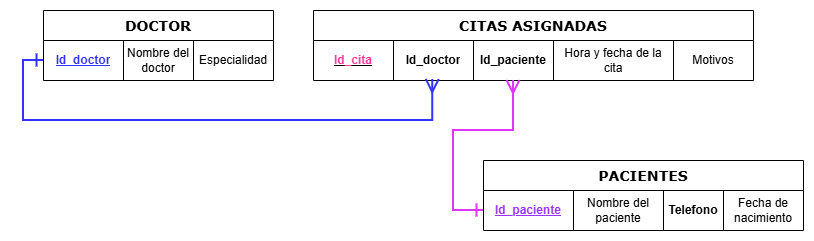

The diagram above was exported from draw.io. Its source (the exported page's mxGraphModel, read from the mxfile embedded in the PNG):
<mxGraphModel dx="1015" dy="548" grid="1" gridSize="10" guides="1" tooltips="1" connect="1" arrows="1" fold="1" page="1" pageScale="1" pageWidth="900" pageHeight="1600" math="0" shadow="0">
  <root>
    <mxCell id="0" />
    <mxCell id="1" parent="0" />
    <mxCell id="8MddfI7YWR_lod_QA7u6-1" parent="1" style="shape=table;startSize=30;container=1;collapsible=0;childLayout=tableLayout;fontFamily=Verdana;fontStyle=1;fontSize=14;" value="DOCTOR" vertex="1">
      <mxGeometry height="70" width="230" x="80" y="40" as="geometry" />
    </mxCell>
    <mxCell id="8MddfI7YWR_lod_QA7u6-2" parent="8MddfI7YWR_lod_QA7u6-1" style="shape=tableRow;horizontal=0;startSize=0;swimlaneHead=0;swimlaneBody=0;strokeColor=inherit;top=0;left=0;bottom=0;right=0;collapsible=0;dropTarget=0;fillColor=none;points=[[0,0.5],[1,0.5]];portConstraint=eastwest;" value="" vertex="1">
      <mxGeometry height="40" width="230" y="30" as="geometry" />
    </mxCell>
    <mxCell id="8MddfI7YWR_lod_QA7u6-3" parent="8MddfI7YWR_lod_QA7u6-2" style="shape=partialRectangle;html=1;whiteSpace=wrap;connectable=0;strokeColor=inherit;overflow=hidden;fillColor=none;top=0;left=0;bottom=0;right=0;pointerEvents=1;" value="&lt;font color=&quot;#3333ff&quot;&gt;&lt;b&gt;&lt;u&gt;Id_doctor&lt;/u&gt;&lt;/b&gt;&lt;/font&gt;" vertex="1">
      <mxGeometry height="40" width="80" as="geometry">
        <mxRectangle height="40" width="80" as="alternateBounds" />
      </mxGeometry>
    </mxCell>
    <mxCell id="8MddfI7YWR_lod_QA7u6-4" parent="8MddfI7YWR_lod_QA7u6-2" style="shape=partialRectangle;html=1;whiteSpace=wrap;connectable=0;strokeColor=inherit;overflow=hidden;fillColor=none;top=0;left=0;bottom=0;right=0;pointerEvents=1;" value="Nombre del doctor" vertex="1">
      <mxGeometry height="40" width="70" x="80" as="geometry">
        <mxRectangle height="40" width="70" as="alternateBounds" />
      </mxGeometry>
    </mxCell>
    <mxCell id="8MddfI7YWR_lod_QA7u6-5" parent="8MddfI7YWR_lod_QA7u6-2" style="shape=partialRectangle;html=1;whiteSpace=wrap;connectable=0;strokeColor=inherit;overflow=hidden;fillColor=none;top=0;left=0;bottom=0;right=0;pointerEvents=1;" value="Especialidad" vertex="1">
      <mxGeometry height="40" width="80" x="150" as="geometry">
        <mxRectangle height="40" width="80" as="alternateBounds" />
      </mxGeometry>
    </mxCell>
    <mxCell id="8MddfI7YWR_lod_QA7u6-6" parent="1" style="shape=table;startSize=30;container=1;collapsible=0;childLayout=tableLayout;fontStyle=1;fontFamily=Verdana;fontSize=14;" value="CITAS ASIGNADAS" vertex="1">
      <mxGeometry height="70" width="440" x="350" y="40" as="geometry" />
    </mxCell>
    <mxCell id="8MddfI7YWR_lod_QA7u6-7" parent="8MddfI7YWR_lod_QA7u6-6" style="shape=tableRow;horizontal=0;startSize=0;swimlaneHead=0;swimlaneBody=0;strokeColor=inherit;top=0;left=0;bottom=0;right=0;collapsible=0;dropTarget=0;fillColor=none;points=[[0,0.5],[1,0.5]];portConstraint=eastwest;" value="" vertex="1">
      <mxGeometry height="40" width="440" y="30" as="geometry" />
    </mxCell>
    <mxCell id="8MddfI7YWR_lod_QA7u6-8" parent="8MddfI7YWR_lod_QA7u6-7" style="shape=partialRectangle;html=1;whiteSpace=wrap;connectable=0;strokeColor=inherit;overflow=hidden;fillColor=none;top=0;left=0;bottom=0;right=0;pointerEvents=1;" value="&lt;b&gt;&lt;u&gt;&lt;font style=&quot;color: rgb(255, 51, 153);&quot;&gt;Id_cita&lt;/font&gt;&lt;/u&gt;&lt;/b&gt;" vertex="1">
      <mxGeometry height="40" width="80" as="geometry">
        <mxRectangle height="40" width="80" as="alternateBounds" />
      </mxGeometry>
    </mxCell>
    <mxCell id="8MddfI7YWR_lod_QA7u6-9" parent="8MddfI7YWR_lod_QA7u6-7" style="shape=partialRectangle;html=1;whiteSpace=wrap;connectable=0;strokeColor=inherit;overflow=hidden;fillColor=none;top=0;left=0;bottom=0;right=0;pointerEvents=1;" value="&lt;b&gt;&lt;font style=&quot;color: rgb(0, 0, 0);&quot;&gt;Id_doctor&lt;/font&gt;&lt;/b&gt;" vertex="1">
      <mxGeometry height="40" width="80" x="80" as="geometry">
        <mxRectangle height="40" width="80" as="alternateBounds" />
      </mxGeometry>
    </mxCell>
    <mxCell id="8MddfI7YWR_lod_QA7u6-10" parent="8MddfI7YWR_lod_QA7u6-7" style="shape=partialRectangle;html=1;whiteSpace=wrap;connectable=0;strokeColor=inherit;overflow=hidden;fillColor=none;top=0;left=0;bottom=0;right=0;pointerEvents=1;" value="&lt;b&gt;&lt;font style=&quot;color: rgb(0, 0, 0);&quot;&gt;Id_paciente&lt;/font&gt;&lt;/b&gt;" vertex="1">
      <mxGeometry height="40" width="80" x="160" as="geometry">
        <mxRectangle height="40" width="80" as="alternateBounds" />
      </mxGeometry>
    </mxCell>
    <mxCell id="8MddfI7YWR_lod_QA7u6-11" parent="8MddfI7YWR_lod_QA7u6-7" style="shape=partialRectangle;html=1;whiteSpace=wrap;connectable=0;strokeColor=inherit;overflow=hidden;fillColor=none;top=0;left=0;bottom=0;right=0;pointerEvents=1;" value="Hora y fecha de la cita" vertex="1">
      <mxGeometry height="40" width="120" x="240" as="geometry">
        <mxRectangle height="40" width="120" as="alternateBounds" />
      </mxGeometry>
    </mxCell>
    <mxCell id="8MddfI7YWR_lod_QA7u6-12" parent="8MddfI7YWR_lod_QA7u6-7" style="shape=partialRectangle;html=1;whiteSpace=wrap;connectable=0;strokeColor=inherit;overflow=hidden;fillColor=none;top=0;left=0;bottom=0;right=0;pointerEvents=1;" value="Motivos" vertex="1">
      <mxGeometry height="40" width="80" x="360" as="geometry">
        <mxRectangle height="40" width="80" as="alternateBounds" />
      </mxGeometry>
    </mxCell>
    <mxCell id="8MddfI7YWR_lod_QA7u6-13" parent="1" style="shape=table;startSize=30;container=1;collapsible=0;childLayout=tableLayout;fontStyle=1;fontFamily=Verdana;fontSize=14;" value="PACIENTES" vertex="1">
      <mxGeometry height="70" width="320" x="520" y="190" as="geometry" />
    </mxCell>
    <mxCell id="8MddfI7YWR_lod_QA7u6-14" parent="8MddfI7YWR_lod_QA7u6-13" style="shape=tableRow;horizontal=0;startSize=0;swimlaneHead=0;swimlaneBody=0;strokeColor=inherit;top=0;left=0;bottom=0;right=0;collapsible=0;dropTarget=0;fillColor=none;points=[[0,0.5],[1,0.5]];portConstraint=eastwest;" value="" vertex="1">
      <mxGeometry height="40" width="320" y="30" as="geometry" />
    </mxCell>
    <mxCell id="8MddfI7YWR_lod_QA7u6-15" parent="8MddfI7YWR_lod_QA7u6-14" style="shape=partialRectangle;html=1;whiteSpace=wrap;connectable=0;strokeColor=inherit;overflow=hidden;fillColor=none;top=0;left=0;bottom=0;right=0;pointerEvents=1;" value="&lt;font color=&quot;#9933ff&quot;&gt;&lt;b&gt;&lt;u&gt;Id_paciente&lt;/u&gt;&lt;/b&gt;&lt;/font&gt;" vertex="1">
      <mxGeometry height="40" width="90" as="geometry">
        <mxRectangle height="40" width="90" as="alternateBounds" />
      </mxGeometry>
    </mxCell>
    <mxCell id="8MddfI7YWR_lod_QA7u6-16" parent="8MddfI7YWR_lod_QA7u6-14" style="shape=partialRectangle;html=1;whiteSpace=wrap;connectable=0;strokeColor=inherit;overflow=hidden;fillColor=none;top=0;left=0;bottom=0;right=0;pointerEvents=1;" value="Nombre del paciente" vertex="1">
      <mxGeometry height="40" width="90" x="90" as="geometry">
        <mxRectangle height="40" width="90" as="alternateBounds" />
      </mxGeometry>
    </mxCell>
    <mxCell id="8MddfI7YWR_lod_QA7u6-17" parent="8MddfI7YWR_lod_QA7u6-14" style="shape=partialRectangle;html=1;whiteSpace=wrap;connectable=0;strokeColor=inherit;overflow=hidden;fillColor=none;top=0;left=0;bottom=0;right=0;pointerEvents=1;" value="&lt;b&gt;Telefono&lt;/b&gt;" vertex="1">
      <mxGeometry height="40" width="60" x="180" as="geometry">
        <mxRectangle height="40" width="60" as="alternateBounds" />
      </mxGeometry>
    </mxCell>
    <mxCell id="8MddfI7YWR_lod_QA7u6-18" parent="8MddfI7YWR_lod_QA7u6-14" style="shape=partialRectangle;html=1;whiteSpace=wrap;connectable=0;strokeColor=inherit;overflow=hidden;fillColor=none;top=0;left=0;bottom=0;right=0;pointerEvents=1;" value="Fecha de nacimiento" vertex="1">
      <mxGeometry height="40" width="80" x="240" as="geometry">
        <mxRectangle height="40" width="80" as="alternateBounds" />
      </mxGeometry>
    </mxCell>
    <mxCell id="8MddfI7YWR_lod_QA7u6-19" edge="1" parent="1" source="8MddfI7YWR_lod_QA7u6-2" style="edgeStyle=orthogonalEdgeStyle;rounded=0;orthogonalLoop=1;jettySize=auto;html=1;exitX=0;exitY=0.5;exitDx=0;exitDy=0;strokeWidth=2;endSize=10;startSize=10;endArrow=ERmany;endFill=0;startArrow=ERone;startFill=0;strokeColor=#3333FF;entryX=0.271;entryY=0.973;entryDx=0;entryDy=0;entryPerimeter=0;" target="8MddfI7YWR_lod_QA7u6-7">
      <mxGeometry relative="1" as="geometry">
        <Array as="points">
          <mxPoint x="60" y="90" />
          <mxPoint x="60" y="150" />
          <mxPoint x="469" y="150" />
        </Array>
        <mxPoint x="387" y="252" as="targetPoint" />
      </mxGeometry>
    </mxCell>
    <mxCell id="8MddfI7YWR_lod_QA7u6-20" edge="1" parent="1" style="edgeStyle=orthogonalEdgeStyle;rounded=0;orthogonalLoop=1;jettySize=auto;html=1;strokeWidth=2;endArrow=ERone;endFill=0;endSize=10;startSize=10;startArrow=ERmany;startFill=0;strokeColor=#E135FF;entryX=0;entryY=0.5;entryDx=0;entryDy=0;" target="8MddfI7YWR_lod_QA7u6-14">
      <mxGeometry relative="1" as="geometry">
        <Array as="points">
          <mxPoint x="550" y="110" />
          <mxPoint x="550" y="160" />
          <mxPoint x="490" y="160" />
          <mxPoint x="490" y="240" />
        </Array>
        <mxPoint x="550" y="110" as="sourcePoint" />
        <mxPoint x="500" y="240" as="targetPoint" />
      </mxGeometry>
    </mxCell>
  </root>
</mxGraphModel>